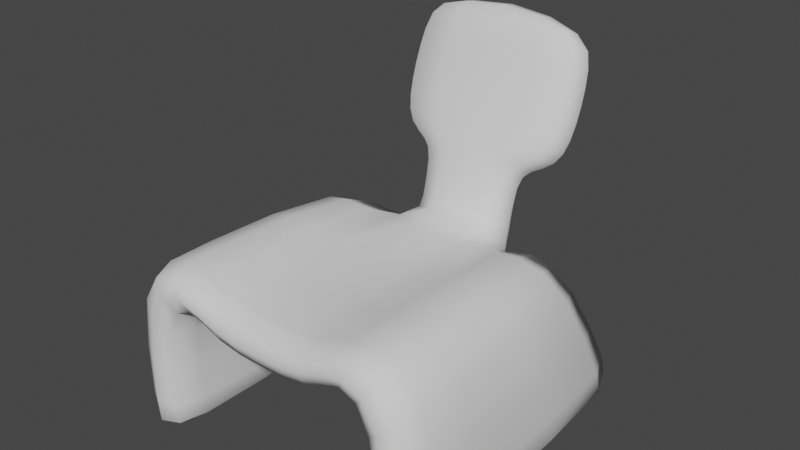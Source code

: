 # Source: 2001Chair.blend  (saved by Blender 2.80.75; exported with 4.5.12 LTS)
import bpy
from mathutils import Matrix  # noqa: F401  (used for matrix-valued properties, if any)

bpy.ops.wm.read_factory_settings(use_empty=True)
scene = bpy.context.scene
scene.name = 'Scene'

# ---- collections
col_collection = bpy.data.collections.new('Collection'); scene.collection.children.link(col_collection)

# ---- world
world_world = bpy.data.worlds.new('World'); scene.world = world_world
world_world.use_nodes = True; world_world.node_tree.nodes.clear()
_N = world_world.node_tree.nodes; _L = world_world.node_tree.links
n0 = _N.new('ShaderNodeOutputWorld'); n0.name = 'World Output'; n0.location = (300, 300)
n1 = _N.new('ShaderNodeBackground'); n1.name = 'Background'; n1.location = (10, 300)
n1.inputs[0].default_value = (0.05088, 0.05088, 0.05088, 1.0)
_L.new(n1.outputs[0], n0.inputs[0])
n0.is_active_output = True
world_world.color = (0.05088, 0.05088, 0.05088)
world_world.use_sun_shadow = False
world_world.sun_shadow_jitter_overblur = 0.0

# ---- meshes
me_cube_002 = bpy.data.meshes.new('Cube.002')
me_cube_002.from_pydata([(0.3617, -0.2943, 0.3618), (0.3617, 0.2943, 0.3618), (0.3617, 0.5173, 0.0), (0.3617, -0.2943, 0.0), (0.2538, 0.3526, 0.2681), (0.2538, -0.2943, 0.2681), (0.2538, 0.5173, 0.0), (0.2538, -0.2943, 0.0), (0.1155, 0.2943, 0.361), (0.1155, -0.2943, 0.2674), (0.1155, 0.3526, 0.2674), (0.1155, -0.2943, 0.361), (-0.3617, -0.2943, 0.3618), (-0.3617, 0.2943, 0.3618), (-0.3617, 0.5173, 0.0), (-0.3617, -0.2943, 0.0), (-0.2538, 0.3526, 0.2681), (-0.2538, -0.2943, 0.2681), (-0.2538, 0.5173, 0.0), (-0.2538, -0.2943, 0.0), (-0.1155, 0.2943, 0.361), (-0.1155, -0.2943, 0.2674), (-0.1155, 0.3526, 0.2674), (-0.1155, -0.2943, 0.361), (0.0, -0.2943, 0.2674), (0.0, 0.2943, 0.2674), (0.0, -0.2943, 0.361), (0.0, 0.2943, 0.361), (0.0, 0.3863, 0.2674), (0.1155, 0.3863, 0.2674), (-0.1155, 0.3863, 0.2674), (0.0, 0.3307, 0.4853), (0.1155, 0.3307, 0.4853), (-0.1155, 0.3307, 0.4853), (0.0, 0.4141, 0.4366), (0.1155, 0.4141, 0.4366), (-0.1155, 0.4141, 0.4366), (0.0, 0.3669, 0.5847), (0.2225, 0.3669, 0.5847), (-0.2225, 0.3669, 0.5847), (0.0, 0.4503, 0.536), (0.2225, 0.4503, 0.536), (-0.2225, 0.4503, 0.536), (0.0, 0.4579, 0.8349), (0.2026, 0.4428, 0.7933), (-0.2026, 0.4428, 0.7933), (0.0, 0.5413, 0.7862), (0.2026, 0.5262, 0.7446), (-0.2026, 0.5262, 0.7446), (-0.2386, 0.2731, 0.3994), (-0.1846, 0.3293, 0.3057), (-0.2386, -0.2943, 0.4201), (-0.1846, -0.2943, 0.3264), (0.2386, 0.2731, 0.4201), (0.1846, 0.3293, 0.3264), (0.2386, -0.2943, 0.4201), (0.1846, -0.2943, 0.3264), (-0.2027, 0.3488, 0.535), (-0.2027, 0.4322, 0.4863), (0.0, 0.4322, 0.4863), (0.0, 0.3488, 0.535), (0.2027, 0.4322, 0.4863), (0.2027, 0.3488, 0.535), (-0.2225, 0.4194, 0.729), (-0.2225, 0.5028, 0.6803), (0.0, 0.5028, 0.6803), (0.0, 0.4194, 0.729), (0.2225, 0.5028, 0.6803), (0.2225, 0.4194, 0.729), (-0.1408, 0.4231, 0.4615), (0.0, 0.4231, 0.4615), (0.1408, 0.3397, 0.5101), (-0.1408, 0.3397, 0.5101), (0.0, 0.3397, 0.5101), (0.1408, 0.4231, 0.4615), (-0.2268, 0.4765, 0.6082), (0.0, 0.4765, 0.6082), (0.2268, 0.3931, 0.6569), (-0.2268, 0.3931, 0.6569), (-8.342e-09, 0.3931, 0.6569), (0.2268, 0.4765, 0.6082), (0.2538, 0.5042, 0.02136), (0.3617, 0.4995, 0.02882), (0.2538, -0.2943, 0.02136), (0.3617, -0.2943, 0.02882), (-0.2538, 0.5042, 0.02136), (-0.3617, 0.4995, 0.02882), (-0.2538, -0.2943, 0.02136), (-0.3617, -0.2943, 0.02882), (0.0, 0.3008, 0.3833), (0.0, 0.3913, 0.2977), (-0.1155, 0.3008, 0.3833), (0.1155, 0.3008, 0.3833), (-0.1155, 0.3913, 0.2977), (0.1155, 0.3913, 0.2977), (0.3617, -0.1818, 0.3618), (0.3617, -0.1391, 0.0), (0.2538, -0.1391, 0.0), (0.2538, -0.1706, 0.2681), (0.1155, -0.1706, 0.2674), (0.1155, -0.1818, 0.361), (0.0, -0.1818, 0.361), (0.0, -0.1818, 0.2674), (-0.3617, -0.1818, 0.3618), (-0.3617, -0.1391, 0.0), (-0.2538, -0.1391, 0.0), (-0.2538, -0.1706, 0.2681), (-0.1155, -0.1706, 0.2674), (-0.1155, -0.1818, 0.361), (-0.2386, -0.1858, 0.4161), (-0.1846, -0.1751, 0.3225), (0.2386, -0.1858, 0.4201), (0.1846, -0.1751, 0.3264), (0.2538, -0.1416, 0.02136), (0.3617, -0.1425, 0.02882), (-0.2538, -0.1416, 0.02136), (-0.3617, -0.1425, 0.02882)], [], [(55, 56, 5, 0), (81, 82, 2, 6), (112, 56, 9, 99), (111, 55, 0, 95), (97, 96, 3, 7), (84, 83, 7, 3), (114, 84, 3, 96), (113, 81, 6, 97), (102, 25, 10, 99), (93, 91, 33, 36), (53, 54, 10, 8), (100, 8, 27, 101), (9, 11, 26, 24), (51, 12, 17, 52), (85, 18, 14, 86), (110, 107, 21, 52), (109, 103, 12, 51), (105, 19, 15, 104), (88, 15, 19, 87), (116, 104, 15, 88), (115, 105, 18, 85), (102, 107, 22, 25), (10, 25, 28, 29), (49, 20, 22, 50), (108, 101, 27, 20), (21, 24, 26, 23), (91, 89, 31, 33), (22, 20, 30), (25, 22, 30, 28), (8, 10, 29), (59, 58, 42, 40), (58, 57, 39, 42), (89, 92, 32, 31), (90, 93, 36, 34), (94, 90, 34, 35), (92, 94, 35, 32), (65, 64, 48, 46), (64, 63, 45, 48), (57, 60, 37, 39), (62, 61, 41, 38), (61, 59, 40, 41), (60, 62, 38, 37), (45, 43, 46, 48), (43, 44, 47, 46), (63, 66, 43, 45), (68, 67, 47, 44), (67, 65, 46, 47), (66, 68, 44, 43), (13, 49, 50, 16), (108, 109, 51, 23), (106, 110, 52, 17), (23, 51, 52, 21), (1, 4, 54, 53), (100, 11, 55, 111), (98, 5, 56, 112), (11, 9, 56, 55), (73, 71, 62, 60), (74, 70, 59, 61), (71, 74, 61, 62), (72, 73, 60, 57), (69, 72, 57, 58), (70, 69, 58, 59), (79, 77, 68, 66), (80, 76, 65, 67), (77, 80, 67, 68), (78, 79, 66, 63), (75, 78, 63, 64), (76, 75, 64, 65), (34, 36, 69, 70), (36, 33, 72, 69), (33, 31, 73, 72), (32, 35, 74, 71), (35, 34, 70, 74), (31, 32, 71, 73), (40, 42, 75, 76), (42, 39, 78, 75), (39, 37, 79, 78), (38, 41, 80, 77), (41, 40, 76, 80), (37, 38, 77, 79), (98, 4, 81, 113), (95, 0, 84, 114), (0, 5, 83, 84), (4, 1, 82, 81), (106, 115, 85, 16), (103, 116, 88, 12), (12, 88, 87, 17), (16, 85, 86, 13), (8, 29, 94, 92), (29, 28, 90, 94), (28, 30, 93, 90), (27, 8, 92, 89), (20, 27, 89, 91), (30, 20, 91, 93), (13, 86, 116, 103), (17, 87, 115, 106), (1, 95, 114, 82), (5, 98, 113, 83), (4, 98, 112, 54), (8, 100, 111, 53), (16, 50, 110, 106), (20, 49, 109, 108), (23, 26, 101, 108), (24, 21, 107, 102), (87, 19, 105, 115), (86, 14, 104, 116), (18, 105, 104, 14), (49, 13, 103, 109), (50, 22, 107, 110), (11, 100, 101, 26), (24, 102, 99, 9), (83, 113, 97, 7), (82, 114, 96, 2), (6, 2, 96, 97), (53, 111, 95, 1), (54, 112, 99, 10)])
me_cube_002.polygons.foreach_set('use_smooth', [True] * 116)
_uv = me_cube_002.uv_layers.new(name='UVMap')
_uv.uv.foreach_set('vector', [0.5486, 0.4344, 0.4984, 0.4635, 0.4672, 0.4261, 0.5174, 0.3678, 0.3993, 0.9273, 0.4583, 0.9242, 0.4583, 0.9362, 0.3993, 0.9362, 0.3614, 0.06444, 0.3614, 0.0, 0.3993, 0.0, 0.3993, 0.06685, 0.2644, 0.3244, 0.3236, 0.3244, 0.321, 0.391, 0.2596, 0.391, 0.3159, 0.4748, 0.2569, 0.4748, 0.2569, 0.391, 0.3159, 0.391, 0.339, 0.3678, 0.335, 0.4261, 0.3236, 0.4261, 0.3236, 0.3678, 0.01576, 0.7476, 0.01576, 0.8296, 6.146e-08, 0.8296, 4.662e-08, 0.7457, 0.9343, 0.3561, 0.9343, 0.007088, 0.946, 0.0, 0.946, 0.3548, 0.4625, 0.06082, 0.4625, 0.3181, 0.3993, 0.3496, 0.3993, 0.06685, 0.3155, 0.9372, 0.2582, 0.9009, 0.2638, 0.8438, 0.3136, 0.8612, 0.3909, 0.7588, 0.3614, 0.7981, 0.3236, 0.8248, 0.3236, 0.7858, 0.2596, 0.2579, 4.402e-07, 0.2579, 2.283e-07, 0.1955, 0.2596, 0.1955, 0.4668, 0.5009, 0.517, 0.5009, 0.517, 0.5633, 0.4668, 0.5633, 0.5486, 0.6923, 0.5174, 0.7588, 0.4672, 0.7005, 0.4984, 0.6631, 0.5173, 0.9166, 0.5173, 0.9255, 0.4583, 0.9255, 0.4583, 0.9135, 0.5635, 0.06444, 0.5256, 0.06685, 0.5256, 0.0, 0.5635, 0.0, 0.2643, 0.06654, 0.2596, 8.053e-08, 0.321, 9.664e-08, 0.3236, 0.06654, 0.1979, 0.4748, 0.1979, 0.391, 0.2569, 0.391, 0.2569, 0.4748, 0.339, 0.7588, 0.3236, 0.7588, 0.3236, 0.7005, 0.335, 0.7005, 0.6171, 0.08203, 0.6013, 0.08387, 0.6013, 1.965e-06, 0.6171, 1.82e-06, 0.9845, 0.5211, 0.9962, 0.5225, 0.9962, 0.8773, 0.9845, 0.8702, 0.4625, 0.06082, 0.5256, 0.06685, 0.5256, 0.3496, 0.4625, 0.3181, 0.3993, 0.3496, 0.4625, 0.3181, 0.4625, 0.3678, 0.3993, 0.3678, 0.5257, 0.7588, 0.593, 0.7752, 0.593, 0.8141, 0.5552, 0.7981, 0.2596, 0.1331, 0.2596, 0.1955, 2.283e-07, 0.1955, 0.0, 0.1331, 0.4668, 0.6257, 0.4668, 0.5633, 0.517, 0.5633, 0.517, 0.6257, 0.7886, 0.9875, 0.7254, 0.9875, 0.7254, 0.9302, 0.7886, 0.9302, 0.2978, 0.9572, 0.2569, 0.9134, 0.3159, 0.9539, 0.4625, 0.3181, 0.5256, 0.3496, 0.5256, 0.3678, 0.4625, 0.3678, 0.1979, 0.8734, 0.2388, 0.8296, 0.2569, 0.833, 0.7254, 0.6109, 0.6145, 0.6109, 0.6037, 0.5824, 0.7254, 0.5824, 0.5486, 0.3678, 0.6006, 0.3771, 0.6006, 0.4058, 0.5486, 0.3965, 0.7254, 0.9875, 0.6623, 0.9875, 0.6623, 0.9302, 0.7254, 0.9302, 0.7254, 0.7148, 0.6623, 0.7148, 0.6623, 0.6395, 0.7254, 0.6395, 0.7886, 0.7148, 0.7254, 0.7148, 0.7254, 0.6395, 0.7886, 0.6395, 0.1992, 0.8859, 0.2565, 0.8496, 0.2546, 0.9256, 0.2048, 0.9431, 0.7254, 0.4995, 0.6037, 0.4995, 0.6146, 0.4625, 0.7254, 0.4386, 0.5486, 0.4794, 0.6006, 0.4888, 0.6006, 0.5257, 0.5486, 0.5164, 0.8363, 0.9019, 0.7254, 0.9019, 0.7254, 0.8736, 0.8472, 0.8736, 0.6006, 0.6742, 0.5486, 0.6835, 0.5486, 0.6549, 0.6006, 0.6456, 0.8363, 0.6109, 0.7254, 0.6109, 0.7254, 0.5824, 0.8472, 0.5824, 0.7254, 0.9019, 0.6145, 0.9019, 0.6037, 0.8736, 0.7254, 0.8736, 1.0, 0.0, 0.9936, 0.1095, 0.946, 0.1095, 0.9524, 1.063e-06, 0.9936, 0.1095, 1.0, 0.219, 0.9524, 0.219, 0.946, 0.1095, 0.8472, 0.7915, 0.7254, 0.7915, 0.7254, 0.7313, 0.8363, 0.7549, 0.6006, 0.5626, 0.5486, 0.5719, 0.5486, 0.535, 0.6006, 0.5257, 0.8472, 0.4995, 0.7254, 0.4995, 0.7254, 0.4386, 0.8363, 0.4625, 0.7254, 0.7915, 0.6037, 0.7915, 0.6146, 0.7549, 0.7254, 0.7313, 0.4583, 0.7748, 0.5257, 0.7588, 0.5552, 0.7981, 0.5173, 0.8137, 0.2596, 0.1331, 0.2643, 0.06654, 0.3236, 0.06654, 0.321, 0.1331, 0.6013, 0.06685, 0.5635, 0.06444, 0.5635, 0.0, 0.6013, 0.0, 0.517, 0.6257, 0.5486, 0.6923, 0.4984, 0.6631, 0.4668, 0.6257, 0.4583, 0.7855, 0.3993, 0.8244, 0.3614, 0.7981, 0.3909, 0.7588, 0.2596, 0.2579, 0.321, 0.2579, 0.3236, 0.3244, 0.2644, 0.3244, 0.3236, 0.06685, 0.3236, 0.0, 0.3614, 0.0, 0.3614, 0.06444, 0.517, 0.5009, 0.4668, 0.5009, 0.4984, 0.4635, 0.5486, 0.4344, 0.7254, 0.9161, 0.6484, 0.9161, 0.6145, 0.9019, 0.7254, 0.9019, 0.8025, 0.6252, 0.7254, 0.6252, 0.7254, 0.6109, 0.8363, 0.6109, 0.5824, 0.6835, 0.5824, 0.7286, 0.5486, 0.7335, 0.5486, 0.6884, 0.8025, 0.9161, 0.7254, 0.9161, 0.7254, 0.9019, 0.8363, 0.9019, 0.03385, 0.8345, 0.03385, 0.8795, 8.152e-09, 0.8747, 0.0, 0.8296, 0.7254, 0.6252, 0.6484, 0.6252, 0.6145, 0.6109, 0.7254, 0.6109, 0.7254, 0.8326, 0.6013, 0.8326, 0.6037, 0.7915, 0.7254, 0.7915, 0.8495, 0.5409, 0.7254, 0.5409, 0.7254, 0.4995, 0.8472, 0.4995, 0.6006, 0.6041, 0.5486, 0.6134, 0.5486, 0.5719, 0.6006, 0.5626, 0.8495, 0.8326, 0.7254, 0.8326, 0.7254, 0.7915, 0.8472, 0.7915, 0.5486, 0.438, 0.6006, 0.4473, 0.6006, 0.4888, 0.5486, 0.4794, 0.7254, 0.5409, 0.6013, 0.5409, 0.6037, 0.4995, 0.7254, 0.4995, 0.7254, 0.6395, 0.6623, 0.6395, 0.6484, 0.6252, 0.7254, 0.6252, 0.3136, 0.8612, 0.2638, 0.8438, 0.2661, 0.8296, 0.3159, 0.847, 0.7886, 0.9302, 0.7254, 0.9302, 0.7254, 0.9161, 0.8025, 0.9161, 0.2048, 0.9431, 0.2546, 0.9256, 0.2569, 0.9398, 0.2071, 0.9572, 0.7886, 0.6395, 0.7254, 0.6395, 0.7254, 0.6252, 0.8025, 0.6252, 0.7254, 0.9302, 0.6623, 0.9302, 0.6484, 0.9161, 0.7254, 0.9161, 0.7254, 0.5824, 0.6037, 0.5824, 0.6013, 0.5409, 0.7254, 0.5409, 0.5486, 0.3965, 0.6006, 0.4058, 0.6006, 0.4473, 0.5486, 0.438, 0.8472, 0.8736, 0.7254, 0.8736, 0.7254, 0.8326, 0.8495, 0.8326, 0.6006, 0.6456, 0.5486, 0.6549, 0.5486, 0.6134, 0.6006, 0.6041, 0.8472, 0.5824, 0.7254, 0.5824, 0.7254, 0.5409, 0.8495, 0.5409, 0.7254, 0.8736, 0.6037, 0.8736, 0.6013, 0.8326, 0.7254, 0.8326, 0.7993, 0.3718, 0.7993, 0.08898, 0.9343, 0.007088, 0.9343, 0.3561, 0.1979, 0.7688, 0.1979, 0.8296, 0.01576, 0.8296, 0.01576, 0.7476, 0.5174, 0.3678, 0.4672, 0.4261, 0.335, 0.4261, 0.339, 0.3678, 0.3993, 0.8244, 0.4583, 0.7855, 0.4583, 0.9242, 0.3993, 0.9273, 0.8495, 0.5055, 0.9845, 0.5211, 0.9845, 0.8702, 0.8495, 0.7883, 0.7993, 0.06082, 0.6171, 0.08203, 0.6171, 1.82e-06, 0.7993, 0.0, 0.5174, 0.7588, 0.339, 0.7588, 0.335, 0.7005, 0.4672, 0.7005, 0.5173, 0.8137, 0.5173, 0.9166, 0.4583, 0.9135, 0.4583, 0.7748, 0.1979, 0.8734, 0.2569, 0.833, 0.2565, 0.8496, 0.1992, 0.8859, 0.7886, 0.7313, 0.7254, 0.7313, 0.7254, 0.7148, 0.7886, 0.7148, 0.7254, 0.7313, 0.6623, 0.7313, 0.6623, 0.7148, 0.7254, 0.7148, 0.7254, 1.0, 0.6623, 1.0, 0.6623, 0.9875, 0.7254, 0.9875, 0.7886, 1.0, 0.7254, 1.0, 0.7254, 0.9875, 0.7886, 0.9875, 0.3159, 0.9539, 0.2569, 0.9134, 0.2582, 0.9009, 0.3155, 0.9372, 0.7993, 0.3181, 0.6171, 0.429, 0.6171, 0.08203, 0.7993, 0.06082, 0.8495, 0.4386, 0.9845, 0.4386, 0.9845, 0.5211, 0.8495, 0.5055, 0.1979, 0.5115, 0.1979, 0.7688, 0.01576, 0.7476, 0.01576, 0.4005, 0.7993, 0.4386, 0.7993, 0.3718, 0.9343, 0.3561, 0.9343, 0.4386, 0.3236, 0.3496, 0.3236, 0.06685, 0.3614, 0.06444, 0.3614, 0.337, 4.402e-07, 0.2579, 0.2596, 0.2579, 0.2644, 0.3244, 0.01415, 0.3244, 0.6013, 0.3496, 0.5635, 0.337, 0.5635, 0.06444, 0.6013, 0.06685, 0.0, 0.1331, 0.01324, 0.06654, 0.2643, 0.06654, 0.2596, 0.1331, 0.321, 0.1331, 0.321, 0.1955, 0.2596, 0.1955, 0.2596, 0.1331, 0.4625, 0.0, 0.5256, 0.0, 0.5256, 0.06685, 0.4625, 0.06082, 0.9845, 0.4386, 0.9962, 0.4386, 0.9962, 0.5225, 0.9845, 0.5211, 0.6171, 0.429, 0.6013, 0.4386, 0.6013, 0.08387, 0.6171, 0.08203, 0.1979, 0.8296, 0.1979, 0.4748, 0.2569, 0.4748, 0.2569, 0.8296, 0.01324, 0.06654, 3.298e-05, 0.0, 0.2596, 8.053e-08, 0.2643, 0.06654, 0.5635, 0.337, 0.5256, 0.3496, 0.5256, 0.06685, 0.5635, 0.06444, 0.321, 0.2579, 0.2596, 0.2579, 0.2596, 0.1955, 0.321, 0.1955, 0.4625, 0.0, 0.4625, 0.06082, 0.3993, 0.06685, 0.3993, 0.0, 0.9343, 0.4386, 0.9343, 0.3561, 0.946, 0.3548, 0.946, 0.4386, 0.01576, 0.4005, 0.01576, 0.7476, 4.662e-08, 0.7457, 0.0, 0.391, 0.3159, 0.8296, 0.2569, 0.8296, 0.2569, 0.4748, 0.3159, 0.4748, 0.01415, 0.3244, 0.2644, 0.3244, 0.2596, 0.391, 3.434e-05, 0.391, 0.3614, 0.337, 0.3614, 0.06444, 0.3993, 0.06685, 0.3993, 0.3496])
me_cube_002.use_remesh_preserve_volume = False
me_cube_002.use_remesh_preserve_attributes = False
me_cube_002.use_mirror_vertex_groups = False
me_cube_002.update()

# ---- objects
ob_cube = bpy.data.objects.new('Cube', me_cube_002)

# ---- transforms, parenting, visibility, modifiers, constraints
ob_cube.location = (0.0, 0.0, 0.0)
ob_cube.scale = (1.1, 1.1, 1.1)
ob_cube.lineart.crease_threshold = 0.0
_m = ob_cube.modifiers.new('Subdivision', 'SUBSURF')
_m.uv_smooth = 'PRESERVE_CORNERS'
_m.levels = 2
_m.render_levels = 1
_m.show_only_control_edges = False

# ---- collection membership
col_collection.objects.link(ob_cube)

# ---- scene / render settings (as saved in the file)
scene.frame_start = 1; scene.frame_end = 250; scene.frame_set(61)
scene.render.engine = 'BLENDER_EEVEE_NEXT'
scene.cycles.use_denoising = False
scene.cycles.samples = 128
scene.cycles.sampling_pattern = 'TABULATED_SOBOL'
scene.cycles.use_adaptive_sampling = False
scene.cycles.use_light_tree = False
scene.view_settings.view_transform = 'Filmic'
bpy.context.view_layer.update()

# ---- added for rendering (the .blend has no active camera and no usable light): camera, sun
cam_auto = bpy.data.cameras.new('AutoCamera')
cam_auto.lens = 50.0
cam_auto.sensor_width = 36.0
cam_auto.clip_end = 1000.0
ob_auto_camera = bpy.data.objects.new('AutoCamera', cam_auto)
scene.collection.objects.link(ob_auto_camera)
ob_auto_camera.location = (1.40971, -1.5558, 1.58695)
ob_auto_camera.rotation_euler = (1.09748, -7.21219e-08, 0.694738)
scene.camera = ob_auto_camera
light_auto_sun = bpy.data.lights.new('AutoSun', 'SUN')
light_auto_sun.energy = 3.0
light_auto_sun.angle = 0.0523599
ob_auto_sun = bpy.data.objects.new('AutoSun', light_auto_sun)
scene.collection.objects.link(ob_auto_sun)
ob_auto_sun.rotation_euler = (0.872665, 0.174533, 0.523599)
bpy.context.view_layer.update()
